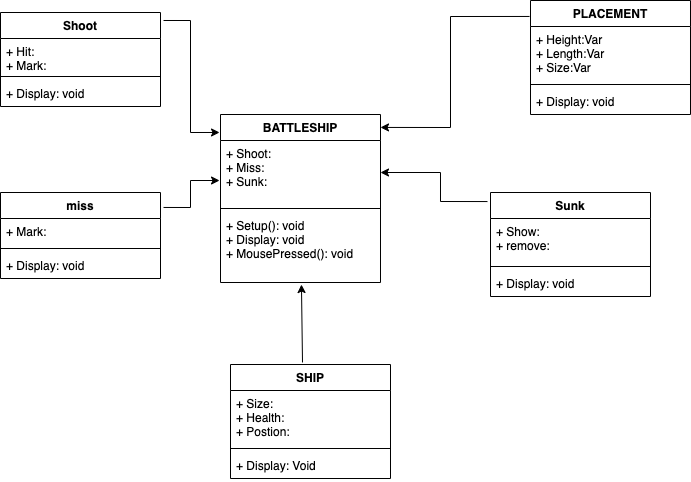

The diagram above was exported from draw.io. Its source (the exported page's mxGraphModel, read from the mxfile embedded in the PNG):
<mxGraphModel dx="1085" dy="752" grid="1" gridSize="10" guides="1" tooltips="1" connect="1" arrows="1" fold="1" page="1" pageScale="1" pageWidth="850" pageHeight="1100" math="0" shadow="0">
  <root>
    <mxCell id="0" />
    <mxCell id="1" parent="0" />
    <mxCell id="GNIyq71oNtFdiC4UaYaN-5" value="PLACEMENT" style="swimlane;fontStyle=1;align=center;verticalAlign=top;childLayout=stackLayout;horizontal=1;startSize=26;horizontalStack=0;resizeParent=1;resizeParentMax=0;resizeLast=0;collapsible=1;marginBottom=0;" vertex="1" parent="1">
      <mxGeometry x="580" y="256" width="160" height="114" as="geometry" />
    </mxCell>
    <mxCell id="GNIyq71oNtFdiC4UaYaN-6" value="+ Height:Var&#10;+ Length:Var&#10;+ Size:Var&#10;" style="text;strokeColor=none;fillColor=none;align=left;verticalAlign=top;spacingLeft=4;spacingRight=4;overflow=hidden;rotatable=0;points=[[0,0.5],[1,0.5]];portConstraint=eastwest;" vertex="1" parent="GNIyq71oNtFdiC4UaYaN-5">
      <mxGeometry y="26" width="160" height="54" as="geometry" />
    </mxCell>
    <mxCell id="GNIyq71oNtFdiC4UaYaN-7" value="" style="line;strokeWidth=1;fillColor=none;align=left;verticalAlign=middle;spacingTop=-1;spacingLeft=3;spacingRight=3;rotatable=0;labelPosition=right;points=[];portConstraint=eastwest;" vertex="1" parent="GNIyq71oNtFdiC4UaYaN-5">
      <mxGeometry y="80" width="160" height="8" as="geometry" />
    </mxCell>
    <mxCell id="GNIyq71oNtFdiC4UaYaN-8" value="+ Display: void" style="text;strokeColor=none;fillColor=none;align=left;verticalAlign=top;spacingLeft=4;spacingRight=4;overflow=hidden;rotatable=0;points=[[0,0.5],[1,0.5]];portConstraint=eastwest;" vertex="1" parent="GNIyq71oNtFdiC4UaYaN-5">
      <mxGeometry y="88" width="160" height="26" as="geometry" />
    </mxCell>
    <mxCell id="GNIyq71oNtFdiC4UaYaN-11" value="BATTLESHIP" style="swimlane;fontStyle=1;align=center;verticalAlign=top;childLayout=stackLayout;horizontal=1;startSize=26;horizontalStack=0;resizeParent=1;resizeParentMax=0;resizeLast=0;collapsible=1;marginBottom=0;" vertex="1" parent="1">
      <mxGeometry x="270" y="370" width="160" height="168" as="geometry" />
    </mxCell>
    <mxCell id="GNIyq71oNtFdiC4UaYaN-12" value="+ Shoot:&#10;+ Miss:&#10;+ Sunk:" style="text;strokeColor=none;fillColor=none;align=left;verticalAlign=top;spacingLeft=4;spacingRight=4;overflow=hidden;rotatable=0;points=[[0,0.5],[1,0.5]];portConstraint=eastwest;" vertex="1" parent="GNIyq71oNtFdiC4UaYaN-11">
      <mxGeometry y="26" width="160" height="64" as="geometry" />
    </mxCell>
    <mxCell id="GNIyq71oNtFdiC4UaYaN-13" value="" style="line;strokeWidth=1;fillColor=none;align=left;verticalAlign=middle;spacingTop=-1;spacingLeft=3;spacingRight=3;rotatable=0;labelPosition=right;points=[];portConstraint=eastwest;" vertex="1" parent="GNIyq71oNtFdiC4UaYaN-11">
      <mxGeometry y="90" width="160" height="8" as="geometry" />
    </mxCell>
    <mxCell id="GNIyq71oNtFdiC4UaYaN-14" value="+ Setup(): void&#10;+ Display: void&#10;+ MousePressed(): void" style="text;strokeColor=none;fillColor=none;align=left;verticalAlign=top;spacingLeft=4;spacingRight=4;overflow=hidden;rotatable=0;points=[[0,0.5],[1,0.5]];portConstraint=eastwest;" vertex="1" parent="GNIyq71oNtFdiC4UaYaN-11">
      <mxGeometry y="98" width="160" height="70" as="geometry" />
    </mxCell>
    <mxCell id="GNIyq71oNtFdiC4UaYaN-15" value="" style="endArrow=classic;html=1;rounded=0;exitX=-0.006;exitY=0.14;exitDx=0;exitDy=0;exitPerimeter=0;entryX=1;entryY=0.077;entryDx=0;entryDy=0;entryPerimeter=0;" edge="1" parent="1" source="GNIyq71oNtFdiC4UaYaN-5" target="GNIyq71oNtFdiC4UaYaN-11">
      <mxGeometry width="50" height="50" relative="1" as="geometry">
        <mxPoint x="400" y="280" as="sourcePoint" />
        <mxPoint x="450" y="230" as="targetPoint" />
        <Array as="points">
          <mxPoint x="500" y="272" />
          <mxPoint x="500" y="383" />
        </Array>
      </mxGeometry>
    </mxCell>
    <mxCell id="GNIyq71oNtFdiC4UaYaN-16" value="Shoot" style="swimlane;fontStyle=1;align=center;verticalAlign=top;childLayout=stackLayout;horizontal=1;startSize=26;horizontalStack=0;resizeParent=1;resizeParentMax=0;resizeLast=0;collapsible=1;marginBottom=0;" vertex="1" parent="1">
      <mxGeometry x="50" y="268" width="160" height="94" as="geometry" />
    </mxCell>
    <mxCell id="GNIyq71oNtFdiC4UaYaN-17" value="+ Hit:&#10;+ Mark:" style="text;strokeColor=none;fillColor=none;align=left;verticalAlign=top;spacingLeft=4;spacingRight=4;overflow=hidden;rotatable=0;points=[[0,0.5],[1,0.5]];portConstraint=eastwest;" vertex="1" parent="GNIyq71oNtFdiC4UaYaN-16">
      <mxGeometry y="26" width="160" height="34" as="geometry" />
    </mxCell>
    <mxCell id="GNIyq71oNtFdiC4UaYaN-18" value="" style="line;strokeWidth=1;fillColor=none;align=left;verticalAlign=middle;spacingTop=-1;spacingLeft=3;spacingRight=3;rotatable=0;labelPosition=right;points=[];portConstraint=eastwest;" vertex="1" parent="GNIyq71oNtFdiC4UaYaN-16">
      <mxGeometry y="60" width="160" height="8" as="geometry" />
    </mxCell>
    <mxCell id="GNIyq71oNtFdiC4UaYaN-19" value="+ Display: void" style="text;strokeColor=none;fillColor=none;align=left;verticalAlign=top;spacingLeft=4;spacingRight=4;overflow=hidden;rotatable=0;points=[[0,0.5],[1,0.5]];portConstraint=eastwest;" vertex="1" parent="GNIyq71oNtFdiC4UaYaN-16">
      <mxGeometry y="68" width="160" height="26" as="geometry" />
    </mxCell>
    <mxCell id="GNIyq71oNtFdiC4UaYaN-20" value="" style="endArrow=classic;html=1;rounded=0;exitX=1.019;exitY=0.085;exitDx=0;exitDy=0;exitPerimeter=0;entryX=-0.006;entryY=0.107;entryDx=0;entryDy=0;entryPerimeter=0;" edge="1" parent="1" source="GNIyq71oNtFdiC4UaYaN-16" target="GNIyq71oNtFdiC4UaYaN-11">
      <mxGeometry width="50" height="50" relative="1" as="geometry">
        <mxPoint x="250" y="300" as="sourcePoint" />
        <mxPoint x="300" y="250" as="targetPoint" />
        <Array as="points">
          <mxPoint x="240" y="276" />
          <mxPoint x="240" y="388" />
        </Array>
      </mxGeometry>
    </mxCell>
    <mxCell id="GNIyq71oNtFdiC4UaYaN-21" value="miss" style="swimlane;fontStyle=1;align=center;verticalAlign=top;childLayout=stackLayout;horizontal=1;startSize=26;horizontalStack=0;resizeParent=1;resizeParentMax=0;resizeLast=0;collapsible=1;marginBottom=0;" vertex="1" parent="1">
      <mxGeometry x="50" y="448" width="160" height="86" as="geometry" />
    </mxCell>
    <mxCell id="GNIyq71oNtFdiC4UaYaN-22" value="+ Mark:" style="text;strokeColor=none;fillColor=none;align=left;verticalAlign=top;spacingLeft=4;spacingRight=4;overflow=hidden;rotatable=0;points=[[0,0.5],[1,0.5]];portConstraint=eastwest;" vertex="1" parent="GNIyq71oNtFdiC4UaYaN-21">
      <mxGeometry y="26" width="160" height="26" as="geometry" />
    </mxCell>
    <mxCell id="GNIyq71oNtFdiC4UaYaN-23" value="" style="line;strokeWidth=1;fillColor=none;align=left;verticalAlign=middle;spacingTop=-1;spacingLeft=3;spacingRight=3;rotatable=0;labelPosition=right;points=[];portConstraint=eastwest;" vertex="1" parent="GNIyq71oNtFdiC4UaYaN-21">
      <mxGeometry y="52" width="160" height="8" as="geometry" />
    </mxCell>
    <mxCell id="GNIyq71oNtFdiC4UaYaN-24" value="+ Display: void" style="text;strokeColor=none;fillColor=none;align=left;verticalAlign=top;spacingLeft=4;spacingRight=4;overflow=hidden;rotatable=0;points=[[0,0.5],[1,0.5]];portConstraint=eastwest;" vertex="1" parent="GNIyq71oNtFdiC4UaYaN-21">
      <mxGeometry y="60" width="160" height="26" as="geometry" />
    </mxCell>
    <mxCell id="GNIyq71oNtFdiC4UaYaN-25" value="" style="endArrow=classic;html=1;rounded=0;exitX=1.019;exitY=0.174;exitDx=0;exitDy=0;exitPerimeter=0;entryX=-0.006;entryY=0.625;entryDx=0;entryDy=0;entryPerimeter=0;" edge="1" parent="1" source="GNIyq71oNtFdiC4UaYaN-21" target="GNIyq71oNtFdiC4UaYaN-12">
      <mxGeometry width="50" height="50" relative="1" as="geometry">
        <mxPoint x="210" y="480" as="sourcePoint" />
        <mxPoint x="260" y="430" as="targetPoint" />
        <Array as="points">
          <mxPoint x="240" y="463" />
          <mxPoint x="240" y="436" />
        </Array>
      </mxGeometry>
    </mxCell>
    <mxCell id="GNIyq71oNtFdiC4UaYaN-26" value="Sunk" style="swimlane;fontStyle=1;align=center;verticalAlign=top;childLayout=stackLayout;horizontal=1;startSize=26;horizontalStack=0;resizeParent=1;resizeParentMax=0;resizeLast=0;collapsible=1;marginBottom=0;" vertex="1" parent="1">
      <mxGeometry x="540" y="448" width="160" height="104" as="geometry" />
    </mxCell>
    <mxCell id="GNIyq71oNtFdiC4UaYaN-27" value="+ Show:&#10;+ remove: " style="text;strokeColor=none;fillColor=none;align=left;verticalAlign=top;spacingLeft=4;spacingRight=4;overflow=hidden;rotatable=0;points=[[0,0.5],[1,0.5]];portConstraint=eastwest;" vertex="1" parent="GNIyq71oNtFdiC4UaYaN-26">
      <mxGeometry y="26" width="160" height="44" as="geometry" />
    </mxCell>
    <mxCell id="GNIyq71oNtFdiC4UaYaN-28" value="" style="line;strokeWidth=1;fillColor=none;align=left;verticalAlign=middle;spacingTop=-1;spacingLeft=3;spacingRight=3;rotatable=0;labelPosition=right;points=[];portConstraint=eastwest;" vertex="1" parent="GNIyq71oNtFdiC4UaYaN-26">
      <mxGeometry y="70" width="160" height="8" as="geometry" />
    </mxCell>
    <mxCell id="GNIyq71oNtFdiC4UaYaN-29" value="+ Display: void" style="text;strokeColor=none;fillColor=none;align=left;verticalAlign=top;spacingLeft=4;spacingRight=4;overflow=hidden;rotatable=0;points=[[0,0.5],[1,0.5]];portConstraint=eastwest;" vertex="1" parent="GNIyq71oNtFdiC4UaYaN-26">
      <mxGeometry y="78" width="160" height="26" as="geometry" />
    </mxCell>
    <mxCell id="GNIyq71oNtFdiC4UaYaN-30" value="" style="endArrow=classic;html=1;rounded=0;exitX=-0.019;exitY=0.087;exitDx=0;exitDy=0;exitPerimeter=0;entryX=1;entryY=0.5;entryDx=0;entryDy=0;" edge="1" parent="1" source="GNIyq71oNtFdiC4UaYaN-26" target="GNIyq71oNtFdiC4UaYaN-12">
      <mxGeometry width="50" height="50" relative="1" as="geometry">
        <mxPoint x="460" y="480" as="sourcePoint" />
        <mxPoint x="510" y="430" as="targetPoint" />
        <Array as="points">
          <mxPoint x="490" y="457" />
          <mxPoint x="490" y="428" />
        </Array>
      </mxGeometry>
    </mxCell>
    <mxCell id="GNIyq71oNtFdiC4UaYaN-31" value="SHIP" style="swimlane;fontStyle=1;align=center;verticalAlign=top;childLayout=stackLayout;horizontal=1;startSize=26;horizontalStack=0;resizeParent=1;resizeParentMax=0;resizeLast=0;collapsible=1;marginBottom=0;" vertex="1" parent="1">
      <mxGeometry x="280" y="620" width="160" height="114" as="geometry" />
    </mxCell>
    <mxCell id="GNIyq71oNtFdiC4UaYaN-32" value="+ Size:&#10;+ Health:&#10;+ Postion: " style="text;strokeColor=none;fillColor=none;align=left;verticalAlign=top;spacingLeft=4;spacingRight=4;overflow=hidden;rotatable=0;points=[[0,0.5],[1,0.5]];portConstraint=eastwest;" vertex="1" parent="GNIyq71oNtFdiC4UaYaN-31">
      <mxGeometry y="26" width="160" height="54" as="geometry" />
    </mxCell>
    <mxCell id="GNIyq71oNtFdiC4UaYaN-33" value="" style="line;strokeWidth=1;fillColor=none;align=left;verticalAlign=middle;spacingTop=-1;spacingLeft=3;spacingRight=3;rotatable=0;labelPosition=right;points=[];portConstraint=eastwest;" vertex="1" parent="GNIyq71oNtFdiC4UaYaN-31">
      <mxGeometry y="80" width="160" height="8" as="geometry" />
    </mxCell>
    <mxCell id="GNIyq71oNtFdiC4UaYaN-34" value="+ Display: Void" style="text;strokeColor=none;fillColor=none;align=left;verticalAlign=top;spacingLeft=4;spacingRight=4;overflow=hidden;rotatable=0;points=[[0,0.5],[1,0.5]];portConstraint=eastwest;" vertex="1" parent="GNIyq71oNtFdiC4UaYaN-31">
      <mxGeometry y="88" width="160" height="26" as="geometry" />
    </mxCell>
    <mxCell id="GNIyq71oNtFdiC4UaYaN-35" value="" style="endArrow=classic;html=1;rounded=0;entryX=0.506;entryY=1.029;entryDx=0;entryDy=0;entryPerimeter=0;exitX=0.45;exitY=-0.018;exitDx=0;exitDy=0;exitPerimeter=0;" edge="1" parent="1" source="GNIyq71oNtFdiC4UaYaN-31" target="GNIyq71oNtFdiC4UaYaN-14">
      <mxGeometry width="50" height="50" relative="1" as="geometry">
        <mxPoint x="350" y="620" as="sourcePoint" />
        <mxPoint x="400" y="570" as="targetPoint" />
      </mxGeometry>
    </mxCell>
  </root>
</mxGraphModel>